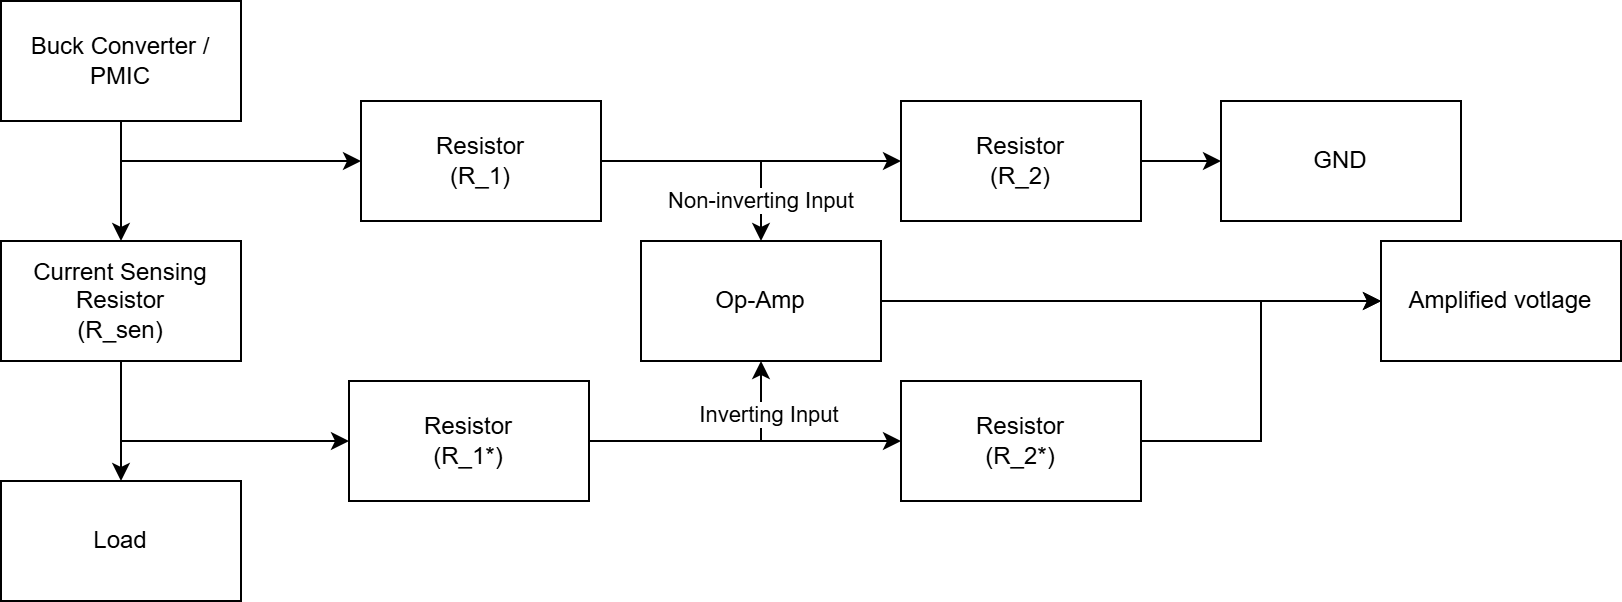

The diagram above was exported from draw.io. Its source (the exported page's mxGraphModel, read from the mxfile embedded in the PNG):
<mxGraphModel dx="1426" dy="825" grid="1" gridSize="10" guides="1" tooltips="1" connect="1" arrows="1" fold="1" page="1" pageScale="1" pageWidth="827" pageHeight="1169" math="0" shadow="0">
  <root>
    <mxCell id="0" />
    <mxCell id="1" parent="0" />
    <mxCell id="ethzIsvqMDfRpXIpRmaS-1" edge="1" parent="1" source="cC4mnZkAVhwI6nlUnN-p-2" style="edgeStyle=orthogonalEdgeStyle;rounded=0;orthogonalLoop=1;jettySize=auto;html=1;" target="cC4mnZkAVhwI6nlUnN-p-3" value="">
      <mxGeometry relative="1" as="geometry" />
    </mxCell>
    <mxCell id="79UlYmra83G1VzKDk3wU-8" edge="1" parent="1" source="cC4mnZkAVhwI6nlUnN-p-2" style="edgeStyle=orthogonalEdgeStyle;rounded=0;orthogonalLoop=1;jettySize=auto;html=1;entryX=0;entryY=0.5;entryDx=0;entryDy=0;exitX=0.5;exitY=1;exitDx=0;exitDy=0;" target="ethzIsvqMDfRpXIpRmaS-10">
      <mxGeometry relative="1" as="geometry" />
    </mxCell>
    <mxCell id="cC4mnZkAVhwI6nlUnN-p-2" parent="1" style="rounded=0;whiteSpace=wrap;html=1;" value="Buck Converter / PMIC" vertex="1">
      <mxGeometry height="60" width="120" x="180" y="190" as="geometry" />
    </mxCell>
    <mxCell id="ethzIsvqMDfRpXIpRmaS-5" edge="1" parent="1" source="cC4mnZkAVhwI6nlUnN-p-3" style="edgeStyle=orthogonalEdgeStyle;rounded=0;orthogonalLoop=1;jettySize=auto;html=1;" target="ethzIsvqMDfRpXIpRmaS-4" value="">
      <mxGeometry relative="1" as="geometry" />
    </mxCell>
    <mxCell id="79UlYmra83G1VzKDk3wU-5" edge="1" parent="1" source="cC4mnZkAVhwI6nlUnN-p-3" style="edgeStyle=orthogonalEdgeStyle;rounded=0;orthogonalLoop=1;jettySize=auto;html=1;entryX=0;entryY=0.5;entryDx=0;entryDy=0;exitX=0.5;exitY=1;exitDx=0;exitDy=0;" target="ethzIsvqMDfRpXIpRmaS-7">
      <mxGeometry relative="1" as="geometry" />
    </mxCell>
    <mxCell id="cC4mnZkAVhwI6nlUnN-p-3" parent="1" style="rounded=0;whiteSpace=wrap;html=1;" value="Current Sensing&lt;div&gt;Resistor&lt;/div&gt;&lt;div&gt;(R_sen)&lt;/div&gt;" vertex="1">
      <mxGeometry height="60" width="120" x="180" y="310" as="geometry" />
    </mxCell>
    <mxCell id="ethzIsvqMDfRpXIpRmaS-4" parent="1" style="rounded=0;whiteSpace=wrap;html=1;" value="Load" vertex="1">
      <mxGeometry height="60" width="120" x="180" y="430" as="geometry" />
    </mxCell>
    <mxCell id="ethzIsvqMDfRpXIpRmaS-18" edge="1" parent="1" source="ethzIsvqMDfRpXIpRmaS-6" style="edgeStyle=orthogonalEdgeStyle;rounded=0;orthogonalLoop=1;jettySize=auto;html=1;entryX=0;entryY=0.5;entryDx=0;entryDy=0;" target="ethzIsvqMDfRpXIpRmaS-17">
      <mxGeometry relative="1" as="geometry" />
    </mxCell>
    <mxCell id="ethzIsvqMDfRpXIpRmaS-6" parent="1" style="whiteSpace=wrap;html=1;" value="Op-Amp" vertex="1">
      <mxGeometry height="60" width="120" x="500" y="310" as="geometry" />
    </mxCell>
    <mxCell id="ethzIsvqMDfRpXIpRmaS-15" edge="1" parent="1" source="ethzIsvqMDfRpXIpRmaS-7" style="edgeStyle=orthogonalEdgeStyle;rounded=0;orthogonalLoop=1;jettySize=auto;html=1;entryX=0;entryY=0.5;entryDx=0;entryDy=0;" target="ethzIsvqMDfRpXIpRmaS-8">
      <mxGeometry relative="1" as="geometry" />
    </mxCell>
    <mxCell id="ethzIsvqMDfRpXIpRmaS-16" edge="1" parent="1" source="ethzIsvqMDfRpXIpRmaS-7" style="edgeStyle=orthogonalEdgeStyle;rounded=0;orthogonalLoop=1;jettySize=auto;html=1;entryX=0.5;entryY=1;entryDx=0;entryDy=0;" target="ethzIsvqMDfRpXIpRmaS-6">
      <mxGeometry relative="1" as="geometry" />
    </mxCell>
    <mxCell id="79UlYmra83G1VzKDk3wU-2" connectable="0" parent="ethzIsvqMDfRpXIpRmaS-16" style="edgeLabel;html=1;align=center;verticalAlign=middle;resizable=0;points=[];" value="Inverting Input" vertex="1">
      <mxGeometry relative="1" x="0.5846" y="-3" as="geometry">
        <mxPoint as="offset" />
      </mxGeometry>
    </mxCell>
    <mxCell id="ethzIsvqMDfRpXIpRmaS-7" parent="1" style="whiteSpace=wrap;html=1;" value="Resistor&lt;div&gt;(R_1*)&lt;/div&gt;" vertex="1">
      <mxGeometry height="60" width="120" x="354" y="380" as="geometry" />
    </mxCell>
    <mxCell id="79UlYmra83G1VzKDk3wU-4" edge="1" parent="1" source="ethzIsvqMDfRpXIpRmaS-8" style="edgeStyle=orthogonalEdgeStyle;rounded=0;orthogonalLoop=1;jettySize=auto;html=1;entryX=0;entryY=0.5;entryDx=0;entryDy=0;" target="ethzIsvqMDfRpXIpRmaS-17">
      <mxGeometry relative="1" as="geometry" />
    </mxCell>
    <mxCell id="ethzIsvqMDfRpXIpRmaS-8" parent="1" style="whiteSpace=wrap;html=1;" value="Resistor&lt;div&gt;(R_2*)&lt;/div&gt;" vertex="1">
      <mxGeometry height="60" width="120" x="630" y="380" as="geometry" />
    </mxCell>
    <mxCell id="ethzIsvqMDfRpXIpRmaS-21" edge="1" parent="1" source="ethzIsvqMDfRpXIpRmaS-9" style="edgeStyle=orthogonalEdgeStyle;rounded=0;orthogonalLoop=1;jettySize=auto;html=1;" target="ethzIsvqMDfRpXIpRmaS-20" value="">
      <mxGeometry relative="1" as="geometry" />
    </mxCell>
    <mxCell id="ethzIsvqMDfRpXIpRmaS-9" parent="1" style="whiteSpace=wrap;html=1;" value="Resistor&lt;div&gt;(R_2)&lt;/div&gt;" vertex="1">
      <mxGeometry height="60" width="120" x="630" y="240" as="geometry" />
    </mxCell>
    <mxCell id="ethzIsvqMDfRpXIpRmaS-12" edge="1" parent="1" source="ethzIsvqMDfRpXIpRmaS-10" style="edgeStyle=orthogonalEdgeStyle;rounded=0;orthogonalLoop=1;jettySize=auto;html=1;" target="ethzIsvqMDfRpXIpRmaS-9" value="">
      <mxGeometry relative="1" as="geometry" />
    </mxCell>
    <mxCell id="ethzIsvqMDfRpXIpRmaS-14" edge="1" parent="1" source="ethzIsvqMDfRpXIpRmaS-10" style="edgeStyle=orthogonalEdgeStyle;rounded=0;orthogonalLoop=1;jettySize=auto;html=1;entryX=0.5;entryY=0;entryDx=0;entryDy=0;" target="ethzIsvqMDfRpXIpRmaS-6">
      <mxGeometry relative="1" as="geometry" />
    </mxCell>
    <mxCell id="79UlYmra83G1VzKDk3wU-1" connectable="0" parent="ethzIsvqMDfRpXIpRmaS-14" style="edgeLabel;html=1;align=center;verticalAlign=middle;resizable=0;points=[];" value="Non-inverting Input" vertex="1">
      <mxGeometry relative="1" x="0.65" y="-1" as="geometry">
        <mxPoint as="offset" />
      </mxGeometry>
    </mxCell>
    <mxCell id="ethzIsvqMDfRpXIpRmaS-10" parent="1" style="whiteSpace=wrap;html=1;" value="Resistor&lt;div&gt;(R_1)&lt;/div&gt;" vertex="1">
      <mxGeometry height="60" width="120" x="360" y="240" as="geometry" />
    </mxCell>
    <mxCell id="ethzIsvqMDfRpXIpRmaS-17" parent="1" style="whiteSpace=wrap;html=1;" value="Amplified votlage" vertex="1">
      <mxGeometry height="60" width="120" x="870" y="310" as="geometry" />
    </mxCell>
    <mxCell id="ethzIsvqMDfRpXIpRmaS-20" parent="1" style="rounded=0;whiteSpace=wrap;html=1;" value="GND" vertex="1">
      <mxGeometry height="60" width="120" x="790" y="240" as="geometry" />
    </mxCell>
  </root>
</mxGraphModel>